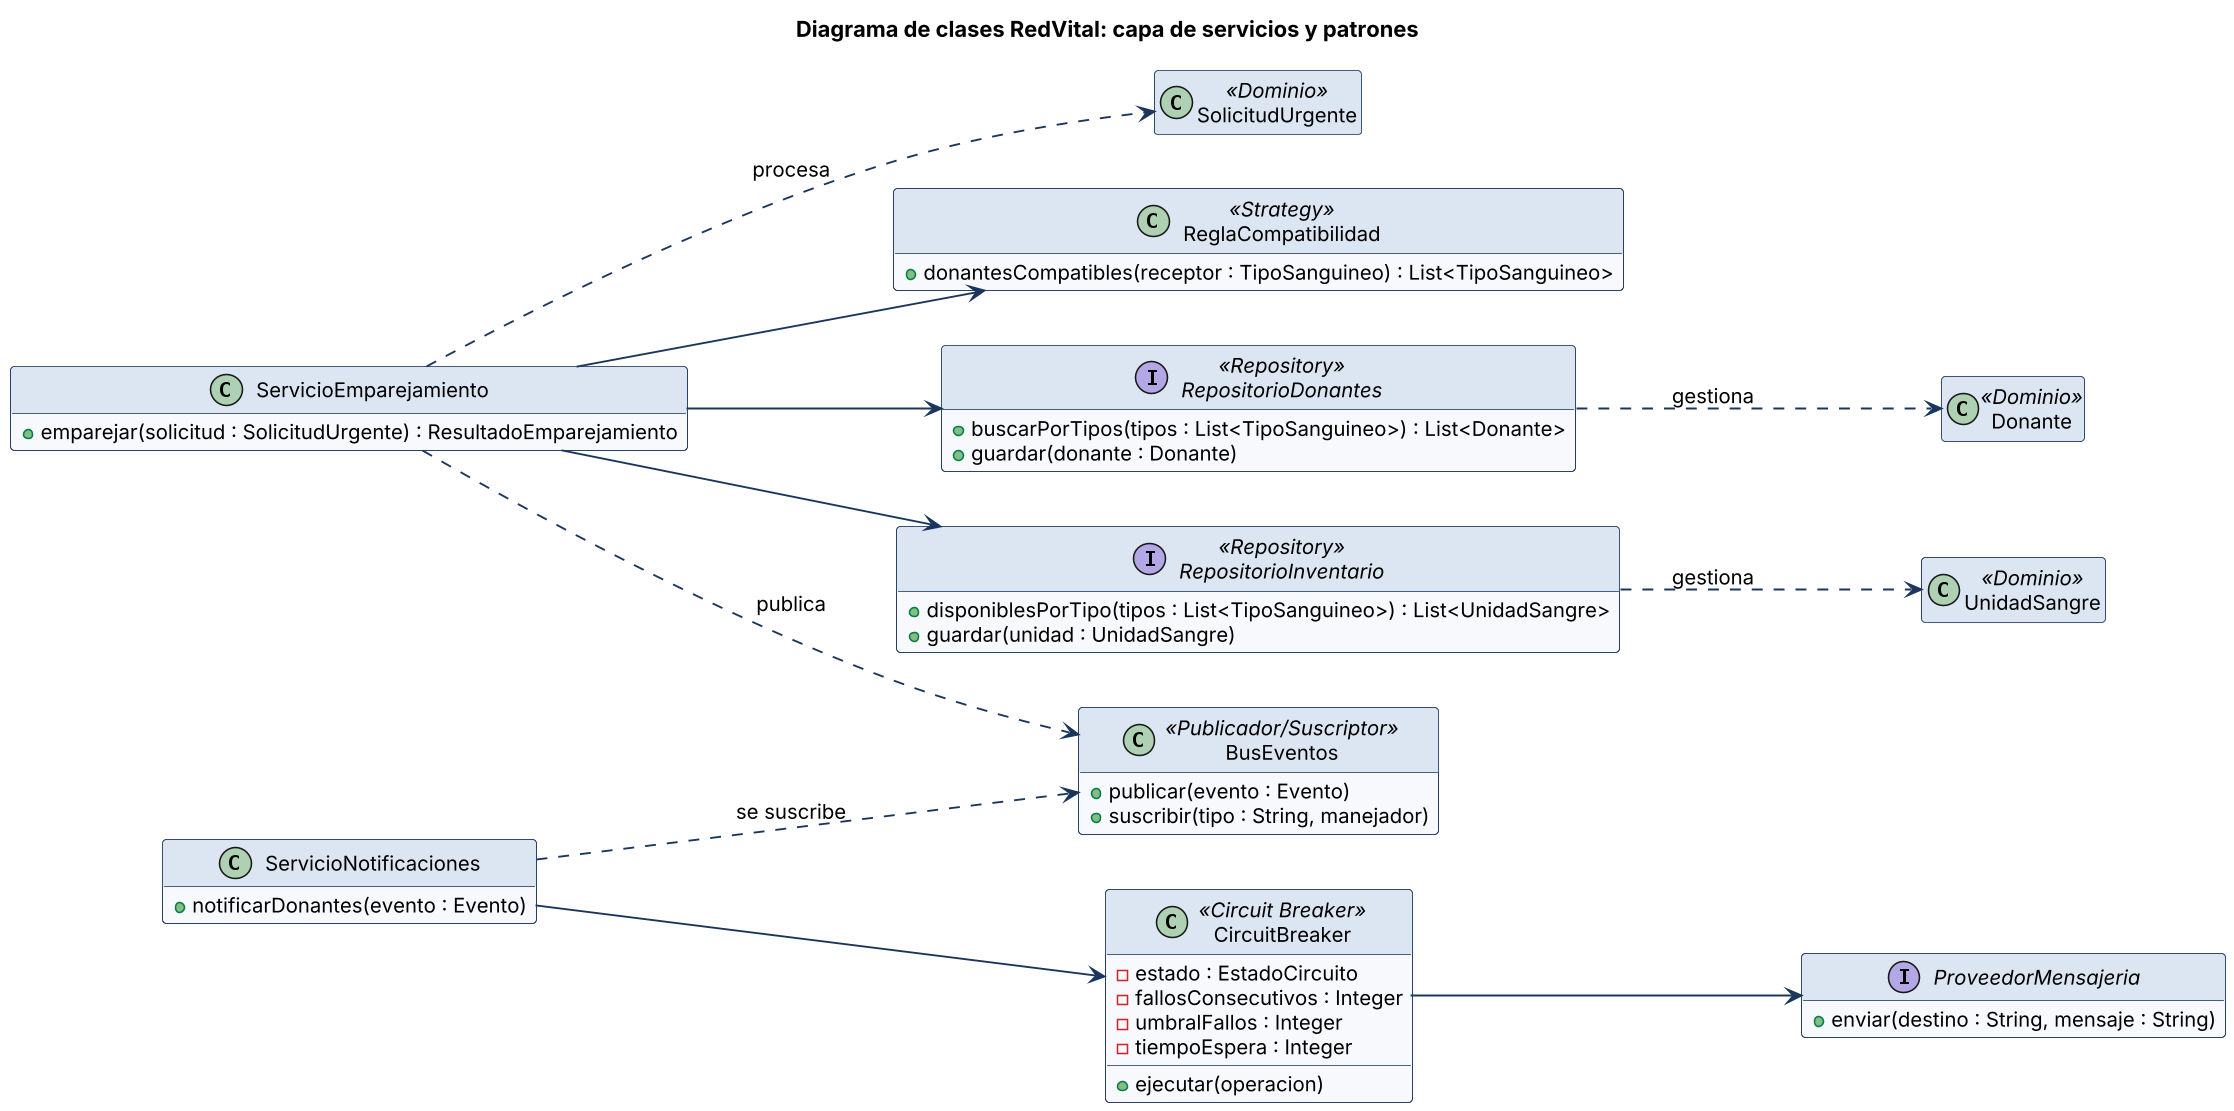

The diagram above was rendered by PlantUML. Its source (embedded in the PNG):
@startuml clases_patrones
skinparamlocked dpi 150
!include estilo.iuml
hide empty members
left to right direction
title Diagrama de clases RedVital: capa de servicios y patrones

class SolicitudUrgente <<Dominio>>
class Donante <<Dominio>>
class UnidadSangre <<Dominio>>
  class ServicioEmparejamiento {
    + emparejar(solicitud : SolicitudUrgente) : ResultadoEmparejamiento
  }
  class ReglaCompatibilidad <<Strategy>> {
    + donantesCompatibles(receptor : TipoSanguineo) : List<TipoSanguineo>
  }
  interface RepositorioDonantes <<Repository>> {
    + buscarPorTipos(tipos : List<TipoSanguineo>) : List<Donante>
    + guardar(donante : Donante)
  }
  interface RepositorioInventario <<Repository>> {
    + disponiblesPorTipo(tipos : List<TipoSanguineo>) : List<UnidadSangre>
    + guardar(unidad : UnidadSangre)
  }
  class BusEventos <<Publicador/Suscriptor>> {
    + publicar(evento : Evento)
    + suscribir(tipo : String, manejador)
  }
  class ServicioNotificaciones {
    + notificarDonantes(evento : Evento)
  }
  class CircuitBreaker <<Circuit Breaker>> {
    - estado : EstadoCircuito
    - fallosConsecutivos : Integer
    - umbralFallos : Integer
    - tiempoEspera : Integer
    + ejecutar(operacion)
  }
  interface ProveedorMensajeria {
    + enviar(destino : String, mensaje : String)
  }

ServicioEmparejamiento --> ReglaCompatibilidad
ServicioEmparejamiento --> RepositorioDonantes
ServicioEmparejamiento --> RepositorioInventario
ServicioEmparejamiento ..> BusEventos : publica
ServicioNotificaciones ..> BusEventos : se suscribe
ServicioNotificaciones --> CircuitBreaker
CircuitBreaker --> ProveedorMensajeria
ServicioEmparejamiento ..> SolicitudUrgente : procesa
RepositorioDonantes ..> Donante : gestiona
RepositorioInventario ..> UnidadSangre : gestiona
@enduml